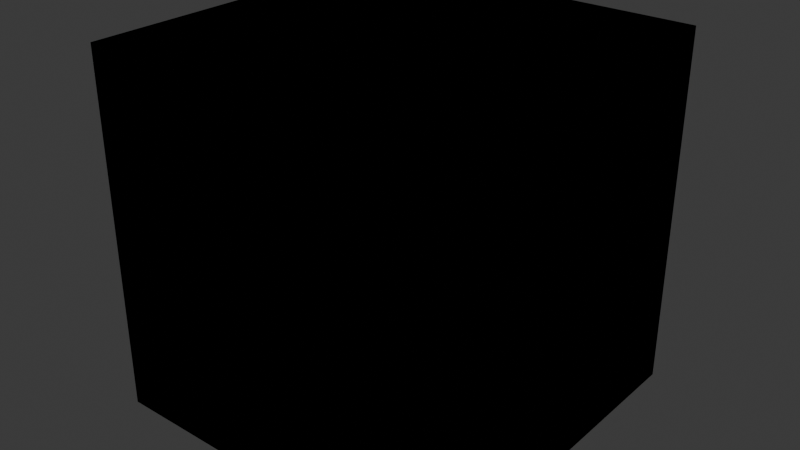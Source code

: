 # Source: untitled.blend  (saved by Blender 4.2.66; exported with 4.5.12 LTS)
import bpy
from mathutils import Matrix  # noqa: F401  (used for matrix-valued properties, if any)

bpy.ops.wm.read_factory_settings(use_empty=True)
scene = bpy.context.scene
scene.name = 'Scene'

# ---- world
world_world = bpy.data.worlds.new('World'); scene.world = world_world
world_world.use_nodes = True; world_world.node_tree.nodes.clear()
_N = world_world.node_tree.nodes; _L = world_world.node_tree.links
n0 = _N.new('ShaderNodeOutputWorld'); n0.name = 'World Output'; n0.location = (300, 300)
n1 = _N.new('ShaderNodeBackground'); n1.name = 'Background'; n1.location = (10, 300)
n1.inputs[0].default_value = (0.05088, 0.05088, 0.05088, 1.0)
_L.new(n1.outputs[0], n0.inputs[0])
n0.is_active_output = True
world_world.color = (0.05088, 0.05088, 0.05088)
world_world.sun_shadow_jitter_overblur = 0.0

# ---- meshes
me_cube_001 = bpy.data.meshes.new('Cube.001')
me_cube_001.from_pydata([(-1.0, -1.0, -1.0), (-1.0, -1.0, 1.0), (-1.0, 1.0, -1.0), (-1.0, 1.0, 1.0), (1.0, -1.0, -1.0), (1.0, -1.0, 1.0), (1.0, 1.0, -1.0), (1.0, 1.0, 1.0)], [], [(0, 1, 3, 2), (2, 3, 7, 6), (6, 7, 5, 4), (4, 5, 1, 0), (2, 6, 4, 0), (7, 3, 1, 5)])
_uv = me_cube_001.uv_layers.new(name='UVMap')
_uv.uv.foreach_set('vector', [0.375, 0.0, 0.625, 0.0, 0.625, 0.25, 0.375, 0.25, 0.375, 0.25, 0.625, 0.25, 0.625, 0.5, 0.375, 0.5, 0.375, 0.5, 0.625, 0.5, 0.625, 0.75, 0.375, 0.75, 0.375, 0.75, 0.625, 0.75, 0.625, 1.0, 0.375, 1.0, 0.125, 0.5, 0.375, 0.5, 0.375, 0.75, 0.125, 0.75, 0.625, 0.5, 0.875, 0.5, 0.875, 0.75, 0.625, 0.75])
me_cube_001.update()
me_cube = bpy.data.meshes.new('Cube')
me_cube.from_pydata([(-1.0, -1.0, -1.0), (-1.0, -1.0, 1.0), (-1.0, 1.0, -1.0), (-1.0, 1.0, 1.0), (1.0, -1.0, -1.0), (1.0, -1.0, 1.0), (1.0, 1.0, -1.0), (1.0, 1.0, 1.0)], [], [(0, 1, 3, 2), (2, 3, 7, 6), (6, 7, 5, 4), (4, 5, 1, 0), (2, 6, 4, 0), (7, 3, 1, 5)])
_uv = me_cube.uv_layers.new(name='UVMap')
_uv.uv.foreach_set('vector', [0.375, 0.0, 0.625, 0.0, 0.625, 0.25, 0.375, 0.25, 0.375, 0.25, 0.625, 0.25, 0.625, 0.5, 0.375, 0.5, 0.375, 0.5, 0.625, 0.5, 0.625, 0.75, 0.375, 0.75, 0.375, 0.75, 0.625, 0.75, 0.625, 1.0, 0.375, 1.0, 0.125, 0.5, 0.375, 0.5, 0.375, 0.75, 0.125, 0.75, 0.625, 0.5, 0.875, 0.5, 0.875, 0.75, 0.625, 0.75])
me_cube.update()

# ---- objects
ob_cube = bpy.data.objects.new('Cube', me_cube_001)
ob_cube_001 = bpy.data.objects.new('Cube.001', me_cube)

# ---- transforms, parenting, visibility, modifiers, constraints
ob_cube.location = (0.0, 0.0, 0.0)
ob_cube_001.location = (0.0, 0.0, 0.0)

# ---- collection membership
scene.collection.objects.link(ob_cube)
scene.collection.objects.link(ob_cube_001)

# ---- scene / render settings (as saved in the file)
scene.frame_start = 1; scene.frame_end = 250; scene.frame_set(1)
scene.render.engine = 'BLENDER_EEVEE_NEXT'
bpy.context.view_layer.update()

# ---- added for rendering (the .blend has no active camera and no usable light): camera, sun
cam_auto = bpy.data.cameras.new('AutoCamera')
cam_auto.lens = 50.0
cam_auto.sensor_width = 36.0
cam_auto.clip_end = 1000.0
ob_auto_camera = bpy.data.objects.new('AutoCamera', cam_auto)
scene.collection.objects.link(ob_auto_camera)
ob_auto_camera.location = (3.20507, -3.84609, 2.56406)
ob_auto_camera.rotation_euler = (1.09748, -7.21219e-08, 0.694738)
scene.camera = ob_auto_camera
light_auto_sun = bpy.data.lights.new('AutoSun', 'SUN')
light_auto_sun.energy = 3.0
light_auto_sun.angle = 0.0523599
ob_auto_sun = bpy.data.objects.new('AutoSun', light_auto_sun)
scene.collection.objects.link(ob_auto_sun)
ob_auto_sun.rotation_euler = (0.872665, 0.174533, 0.523599)
bpy.context.view_layer.update()
